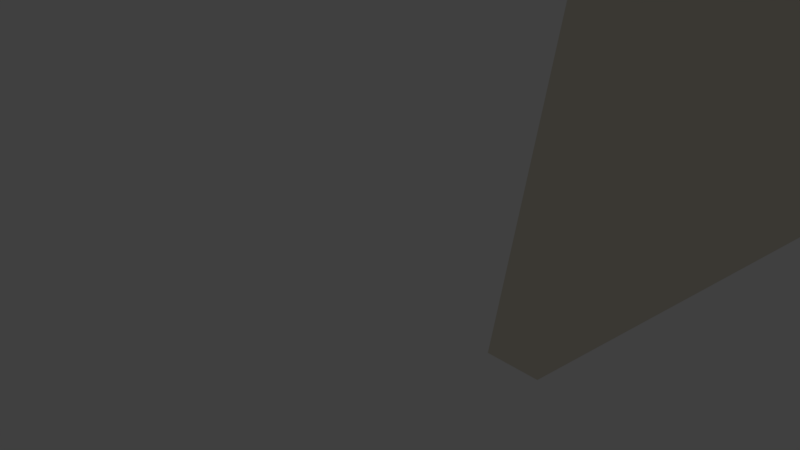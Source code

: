 # Source: SailCrossbones.blend  (saved by Blender 2.77.0; exported with 4.5.12 LTS)
import bpy
from mathutils import Matrix  # noqa: F401  (used for matrix-valued properties, if any)

bpy.ops.wm.read_factory_settings(use_empty=True)
scene = bpy.context.scene
scene.name = 'Scene'

# ---- collections
col_collection_1 = bpy.data.collections.new('Collection 1'); scene.collection.children.link(col_collection_1)
col_collection_1.hide_render = True
col_collection_1.hide_viewport = True
col_collection_3 = bpy.data.collections.new('Collection 3'); scene.collection.children.link(col_collection_3)

# ---- materials (node trees are filled in below, after node groups)
mat_material = bpy.data.materials.new('Material')
mat_material.alpha_threshold = 0.0
mat_material.use_transparent_shadow = False
mat_material.diffuse_color = (0.8, 0.4902, 0.2739, 1.0)
mat_material.roughness = 0.5
mat_material.line_color = (0.0, 0.0, 0.0, 1.0)
mat_material_001 = bpy.data.materials.new('Material.001')
mat_material_001.alpha_threshold = 0.0
mat_material_001.use_transparent_shadow = False
mat_material_001.diffuse_color = (0.8228, 0.7682, 0.6514, 1.0)
mat_material_001.roughness = 0.5

# ---- material node trees

# ---- world
world_world = bpy.data.worlds.new('World'); scene.world = world_world
world_world.color = (0.05088, 0.05088, 0.05088)
world_world.use_sun_shadow = False
world_world.sun_shadow_jitter_overblur = 0.0
world_world.cycles.sampling_method = 'MANUAL'

# ---- cameras
cam_camera = bpy.data.cameras.new('Camera')
cam_camera.clip_end = 100.0
cam_camera.lens = 35.0
cam_camera.sensor_width = 32.0
cam_camera.sensor_height = 18.0
cam_camera.ortho_scale = 7.314
cam_camera.dof.focus_distance = 0.0
cam_camera.dof.aperture_fstop = 128.0

# ---- lights
light_lamp = bpy.data.lights.new('Lamp', 'POINT')
light_lamp.transmission_factor = 0.0
light_lamp.cutoff_distance = 30.0
light_lamp.energy = 100.0
light_lamp.shadow_buffer_clip_start = 1.001
light_lamp.shadow_soft_size = 0.1
light_lamp.shadow_maximum_resolution = 0.006
light_lamp.use_absolute_resolution = True

# ---- meshes
me_cube = bpy.data.meshes.new('Cube')
me_cube.from_pydata([(1.74, 0.9281, -1.755), (-1.74, 0.6576, -1.755), (1.74, 2.663, 1.724), (-1.74, 2.663, 1.724), (1.74, 0.0, -1.755), (-1.822, 0.0, -1.751), (1.74, 0.0, 1.876), (-2.011, 0.0, 1.886), (1.74, 1.839, -0.8246), (1.74, 2.336, 0.04514), (1.74, 2.575, 0.9149), (-1.74, 1.839, -0.8246), (-1.74, 2.336, 0.04514), (-1.74, 2.575, 0.9149), (-1.961, 0.0, 0.9132), (-1.915, 0.0, 0.04516), (-1.87, 0.0, -0.8229), (10.57, 2.575, 0.9149), (8.331, 0.9281, -1.755), (11.08, 2.663, 1.724), (7.274, 2.575, 0.9149), (7.274, 2.663, 1.724), (7.274, 0.9281, -1.755), (7.274, 0.0, -1.755), (7.274, 0.0, 1.876), (-2.011, 0.0, 2.381), (7.274, 1.839, -0.8246), (7.274, 2.336, 0.04514), (-1.739, 2.692, 2.219), (1.74, 2.692, 2.219), (9.858, 0.0, -1.755), (13.28, 0.0, 1.876), (10.86, 0.0, -0.8246), (9.399, 1.839, -0.8246), (10.1, 2.336, 0.04514), (12.45, 0.0, 0.9149), (11.61, 0.0, 0.04514), (1.74, 0.0, 2.372), (4.163, 2.336, 0.04514), (5.239, 2.336, 0.04514), (4.163, 1.839, -0.8246), (5.239, 1.839, -0.8246), (5.239, 0.0, -1.755), (4.163, 0.0, -1.755), (5.239, 0.9281, -1.755), (4.163, 0.9281, -1.755), (5.239, 2.575, 0.9149), (4.163, 2.575, 0.9149), (4.163, 2.663, 1.724), (5.239, 2.663, 1.724), (4.163, 0.0, 1.876), (5.239, 0.0, 1.876), (4.163, 2.336, 0.04514), (5.239, 2.336, 0.04514), (4.163, 1.839, -0.8246), (5.239, 1.839, -0.8246), (5.239, 0.0, -1.755), (4.163, 0.0, -1.755), (5.239, 0.9281, -1.755), (4.163, 0.9281, -1.755), (5.239, 2.575, 0.9149), (4.163, 2.575, 0.9149), (4.163, 2.663, 1.724), (5.239, 2.663, 1.724), (4.163, 0.0, 1.876), (5.239, 0.0, 1.876), (4.163, 2.661, 1.724), (5.239, 2.661, 1.724), (4.163, 0.0, 1.879), (5.239, 0.0, 1.879), (4.163, 0.7863, 1.834), (5.239, 0.7863, 1.834), (4.701, 0.7863, 1.834), (5.239, 0.0, 1.879), (4.163, 0.0, 1.879), (4.163, 0.7863, 1.834), (5.239, 0.0, 1.879), (5.239, 0.0, 1.879), (5.239, 0.7863, 1.834), (4.701, 0.7863, 1.834), (4.213, 0.0, 2.034), (4.306, 0.6603, 2.007), (5.213, 0.0, 2.041), (5.213, 0.0, 2.041), (5.09, 0.6697, 2.011), (4.707, 0.7619, 2.007), (4.2, 0.5503, 2.024), (5.217, 0.218, 2.024), (4.96, 0.7619, 2.007), (4.454, 0.7619, 2.007), (6.963, 0.4534, -1.755), (7.329, 1.301, 1.802), (9.097, 0.4534, -1.755), (12.69, 1.301, 1.802), (10.3, 0.8983, -0.8246), (11.14, 1.141, 0.04514), (11.91, 1.258, 0.9149), (5.241, 1.301, 1.802), (5.213, 0.5509, 2.024), (4.213, 0.0, 2.007), (4.547, 0.2394, 1.989), (4.962, 0.0, 2.014), (4.893, 0.2742, 1.983), (4.731, 0.308, 1.984), (4.513, 0.1623, 2.0), (4.955, 0.1524, 2.001), (4.833, 0.2947, 1.98), (4.619, 0.2906, 1.979), (4.935, 0.2237, 1.994), (4.504, 0.0, 2.02), (4.588, 0.2616, 3.507), (5.003, 0.0, 3.532), (4.934, 0.2964, 3.501), (4.772, 0.3302, 3.502), (4.554, 0.1845, 3.518), (4.996, 0.1745, 3.519), (4.874, 0.3169, 3.498), (4.66, 0.3128, 3.497), (4.976, 0.2458, 3.512), (4.545, 0.0, 3.538), (4.588, 0.2616, 3.507), (5.003, 0.0, 3.532), (4.934, 0.2964, 3.501), (4.772, 0.3302, 3.502), (4.554, 0.1845, 3.518), (4.996, 0.1745, 3.519), (4.874, 0.3169, 3.498), (4.66, 0.3128, 3.497), (4.976, 0.2458, 3.512), (4.545, 0.0, 3.538), (4.629, 0.2664, 5.113), (5.044, 0.0, 5.138), (4.975, 0.3012, 5.107), (4.813, 0.335, 5.108), (4.594, 0.1893, 5.124), (5.036, 0.1794, 5.125), (4.915, 0.3217, 5.104), (4.7, 0.3177, 5.103), (5.016, 0.2507, 5.117), (4.586, 0.0, 5.144), (4.68, 0.2755, 6.839), (5.095, 0.0, 6.864), (5.026, 0.3103, 6.833), (4.646, 0.1984, 6.85), (5.088, 0.1884, 6.851), (4.983, 0.3308, 6.83), (4.743, 0.3296, 6.824), (5.068, 0.2597, 6.844), (4.637, 0.0, 6.87), (4.747, 0.2686, 9.223), (5.162, 0.0, 9.248), (5.093, 0.3034, 9.217), (4.931, 0.3372, 9.218), (4.713, 0.1915, 9.234), (5.154, 0.1816, 9.235), (5.033, 0.3239, 9.214), (4.818, 0.3198, 9.213), (5.134, 0.2529, 9.228), (4.704, 0.0, 9.254), (4.686, 0.2749, 7.034), (4.643, 0.0, 7.065), (4.651, 0.1978, 7.046), (4.869, 0.3351, 7.049), (4.971, 0.3327, 7.02), (5.031, 0.3097, 7.028), (4.757, 0.3293, 7.017), (5.073, 0.2592, 7.039), (5.093, 0.1879, 7.046), (5.101, 0.0, 7.059), (4.746, 0.3257, 6.642), (4.64, 0.1974, 6.663), (4.674, 0.2745, 6.652), (5.062, 0.2588, 6.656), (5.082, 0.1875, 6.664), (5.09, 0.0, 6.677), (5.02, 0.3093, 6.646), (4.632, 0.0, 6.683), (4.859, 0.3504, 6.63), (4.96, 0.3298, 6.643), (4.703, 3.666, 6.842), (4.863, 3.689, 6.852), (5.018, 3.668, 6.849), (4.856, 3.699, 6.648), (5.003, 3.671, 7.038), (4.722, 3.665, 7.035), (4.87, 3.674, 7.067), (4.708, 3.659, 6.66), (4.989, 3.666, 6.662), (7.329, 1.301, 1.802), (7.274, 0.0, 1.876), (13.28, 0.0, 1.876), (12.69, 1.301, 1.802)], [(51, 65), (82, 76)], [(14, 7, 3, 13), (8, 0, 1, 11), (41, 39, 27, 26), (6, 2, 29, 37), (0, 4, 5, 1), (42, 44, 22, 90, 23), (44, 41, 26, 22), (46, 49, 21, 20), (2, 10, 13, 3), (10, 9, 12, 13), (9, 8, 11, 12), (5, 16, 11, 1), (16, 15, 12, 11), (15, 14, 13, 12), (22, 26, 33, 18), (20, 21, 19, 17), (27, 20, 17, 34), (93, 91, 188, 191), (97, 51, 24, 91), (39, 46, 20, 27), (96, 93, 31, 35), (92, 94, 32, 30), (94, 95, 36, 32), (95, 96, 35, 36), (90, 22, 18, 92), (26, 27, 34, 33), (29, 28, 25, 37), (3, 7, 25, 28), (2, 3, 28, 29), (9, 10, 47, 38), (38, 47, 46, 39), (2, 6, 50, 48), (49, 48, 66, 67), (10, 2, 48, 47), (47, 48, 49, 46), (0, 8, 40, 45), (45, 40, 41, 44), (4, 0, 45, 43), (43, 45, 44, 42), (8, 9, 38, 40), (40, 38, 39, 41), (45, 40, 54, 59), (78, 79, 85, 88, 84), (40, 38, 52, 54), (38, 47, 61, 52), (44, 41, 55, 58), (47, 48, 62, 61), (41, 39, 53, 55), (39, 46, 60, 53), (43, 45, 59, 57), (46, 49, 63, 60), (48, 50, 64, 62), (42, 44, 58, 56), (72, 70, 75, 79), (48, 50, 68, 70, 66), (51, 97, 49, 67, 71, 73, 69), (66, 70, 72, 71, 67), (73, 71, 78, 77), (69, 73, 77, 76), (71, 72, 79, 78), (70, 68, 74, 75), (75, 74, 80, 99, 86, 81), (79, 75, 81, 89, 85), (77, 78, 84, 98, 87, 83), (23, 90, 92, 30), (34, 17, 96, 95), (33, 34, 95, 94), (18, 33, 94, 92), (17, 19, 93, 96), (49, 97, 91, 21), (21, 91, 93, 19), (86, 99, 109, 104), (89, 81, 100, 107), (85, 89, 107, 103), (83, 87, 105, 101), (98, 84, 102, 108), (87, 98, 108, 105), (88, 85, 103, 106), (84, 88, 106, 102), (81, 86, 104, 100), (106, 103, 113, 116), (111, 115, 125, 121), (102, 106, 116, 112), (107, 100, 110, 117), (103, 107, 117, 113), (100, 104, 114, 110), (105, 108, 118, 115), (101, 105, 115, 111), (108, 102, 112, 118), (104, 109, 119, 114), (122, 126, 136, 132), (118, 112, 122, 128), (114, 119, 129, 124), (116, 113, 123, 126), (112, 116, 126, 122), (117, 110, 120, 127), (113, 117, 127, 123), (110, 114, 124, 120), (115, 118, 128, 125), (171, 170, 143, 140), (127, 120, 130, 137), (123, 127, 137, 133), (120, 124, 134, 130), (125, 128, 138, 135), (121, 125, 135, 131), (128, 122, 132, 138), (124, 129, 139, 134), (126, 123, 133, 136), (161, 160, 158, 153), (173, 172, 147, 144), (174, 173, 144, 141), (172, 175, 142, 147), (170, 176, 148, 143), (145, 178, 187, 181), (175, 178, 145, 142), (169, 171, 140, 146), (169, 146, 179, 186), (149, 153, 158, 150, 154, 157, 151, 155, 152, 156), (163, 162, 152, 155), (164, 163, 155, 151), (165, 159, 149, 156), (162, 165, 156, 152), (159, 161, 153, 149), (167, 166, 157, 154), (168, 167, 154, 150), (166, 164, 151, 157), (147, 142, 164, 166), (141, 144, 167, 168), (144, 147, 166, 167), (140, 143, 161, 159), (178, 177, 182, 187), (146, 140, 159, 165), (142, 145, 163, 164), (165, 162, 185, 184), (143, 148, 160, 161), (133, 137, 169, 177), (137, 130, 171, 169), (132, 136, 178, 175), (136, 133, 177, 178), (134, 139, 176, 170), (138, 132, 175, 172), (131, 135, 173, 174), (135, 138, 172, 173), (130, 134, 170, 171), (187, 182, 180, 181), (182, 186, 179, 180), (180, 179, 184, 185), (181, 180, 185, 183), (162, 163, 183, 185), (177, 169, 186, 182), (146, 165, 184, 179), (163, 145, 181, 183), (188, 189, 190, 191), (31, 93, 191, 190), (91, 24, 189, 188)])
me_cube.materials.append(mat_material)
me_cube.use_remesh_preserve_volume = False
me_cube.use_remesh_preserve_attributes = False
me_cube.use_mirror_vertex_groups = False
me_cube.update()
me_cube_001 = bpy.data.meshes.new('Cube.001')
me_cube_001.from_pydata([(-1.647, -3.55, -4.031), (-1.647, -3.55, 0.7488), (-1.647, 3.55, -4.031), (-1.647, 3.55, 0.7488), (-1.312, -3.55, -4.031), (-1.312, -3.55, 0.7488), (-1.312, 3.55, -4.031), (-1.312, 3.55, 0.7488), (-1.215, -3.55, -1.641), (-1.215, 3.55, -1.641), (-0.8801, 3.55, -1.641), (-0.8801, -3.55, -1.641), (-1.328, 0.0, 0.7488), (-1.328, 0.0, -4.031), (-0.9931, 0.0, 0.7488), (-0.9931, 0.0, -4.031), (-0.561, 0.0, -1.641), (-0.8959, 0.0, -1.641)], [], [(17, 9, 2, 13), (9, 10, 6, 2), (16, 11, 4, 15), (11, 8, 0, 4), (13, 2, 6, 15), (14, 7, 3, 12), (5, 1, 8, 11), (14, 5, 11, 16), (3, 7, 10, 9), (12, 3, 9, 17), (1, 12, 17, 8), (7, 14, 16, 10), (5, 14, 12, 1), (0, 13, 15, 4), (10, 16, 15, 6), (8, 17, 13, 0)])
_uv = me_cube_001.uv_layers.new(name='UVMap')
_uv.uv.foreach_set('vector', [0.9919, 0.3272, 0.9919, -0.04415, 1.197, -0.04415, 1.197, 0.3272, 0.9353, 0.3843, 0.9641, 0.3843, 0.9269, 0.6343, 0.8981, 0.6343, 0.5016, 0.4658, 0.0286, 0.4658, 0.0286, -0.04699, 0.5016, -0.04699, 0.8742, 0.3861, 0.903, 0.3861, 0.9401, 0.6361, 0.9113, 0.6361, 0.8768, 0.3371, 0.9042, 0.7084, 0.8754, 0.7084, 0.848, 0.3371, 0.8012, 0.3256, 0.8286, -0.04579, 0.8574, -0.04579, 0.83, 0.3256, 0.9113, 0.1361, 0.9401, 0.1361, 0.903, 0.3861, 0.8742, 0.3861, 0.5016, 0.9787, 0.0286, 0.9787, 0.0286, 0.4658, 0.5016, 0.4658, 0.8981, 0.1343, 0.9269, 0.1343, 0.9641, 0.3843, 0.9353, 0.3843, 0.7865, 0.3272, 0.7865, -0.04415, 0.9919, -0.04415, 0.9919, 0.3272, 0.7865, 0.6986, 0.7865, 0.3272, 0.9919, 0.3272, 0.9919, 0.6986, 0.9747, 0.9787, 0.5016, 0.9787, 0.5016, 0.4658, 0.9747, 0.4658, 0.8286, 0.6969, 0.8012, 0.3256, 0.83, 0.3256, 0.8574, 0.6969, 0.9042, -0.03427, 0.8768, 0.3371, 0.848, 0.3371, 0.8754, -0.03427, 0.9747, 0.4658, 0.5016, 0.4658, 0.5016, -0.04699, 0.9747, -0.04699, 0.9919, 0.6986, 0.9919, 0.3272, 1.197, 0.3272, 1.197, 0.6986])
me_cube_001.materials.append(mat_material_001)
me_cube_001.use_remesh_preserve_volume = False
me_cube_001.use_remesh_preserve_attributes = False
me_cube_001.use_mirror_vertex_groups = False
me_cube_001.update()

# ---- objects
ob_cube = bpy.data.objects.new('Cube', me_cube)
ob_lamp = bpy.data.objects.new('Lamp', light_lamp)
ob_camera = bpy.data.objects.new('Camera', cam_camera)
ob_sail = bpy.data.objects.new('Sail', me_cube_001)

# ---- transforms, parenting, visibility, modifiers, constraints
ob_cube.location = (0.0, 0.0, 0.0)
ob_cube.lock_rotations_4d = False
ob_cube.empty_display_type = 'ARROWS'
ob_cube.lineart.crease_threshold = 0.0
_m = ob_cube.modifiers.new('Mirror', 'MIRROR')
_m.use_axis = (False, True, False)
_m.use_clip = True
ob_lamp.location = (4.076, 1.005, 5.904)
ob_lamp.rotation_euler = (0.6503, 0.05522, 1.866)
ob_lamp.lock_rotations_4d = False
ob_lamp.empty_display_type = 'ARROWS'
ob_lamp.color = (0.0, 0.0, 0.0, 0.0)
ob_lamp.lineart.crease_threshold = 0.0
ob_camera.location = (7.481, -6.508, 5.344)
ob_camera.rotation_euler = (1.109, 0.01082, 0.8149)
ob_camera.lock_rotations_4d = False
ob_camera.empty_display_type = 'ARROWS'
ob_camera.color = (0.0, 0.0, 0.0, 0.0)
ob_camera.display_type = 'WIRE'
ob_camera.lineart.crease_threshold = 0.0
ob_sail.location = (6.608, 0.02209, 6.678)
ob_sail.lineart.crease_threshold = 0.0

# ---- collection membership
col_collection_1.objects.link(ob_cube)
col_collection_1.objects.link(ob_lamp)
col_collection_1.objects.link(ob_camera)
col_collection_3.objects.link(ob_sail)

# ---- scene / render settings (as saved in the file)
scene.camera = ob_camera
scene.frame_start = 1; scene.frame_end = 250; scene.frame_set(1)
scene.render.engine = 'BLENDER_EEVEE_NEXT'
scene.render.resolution_percentage = 50
scene.render.dither_intensity = 0.0
scene.cycles.use_denoising = False
scene.cycles.samples = 128
scene.cycles.sampling_pattern = 'TABULATED_SOBOL'
scene.cycles.light_sampling_threshold = 0.0
scene.cycles.use_adaptive_sampling = False
scene.cycles.use_light_tree = False
scene.cycles.blur_glossy = 0.0
scene.cycles.sample_clamp_indirect = 0.0
scene.view_settings.view_transform = 'Standard'
bpy.context.view_layer.update()
